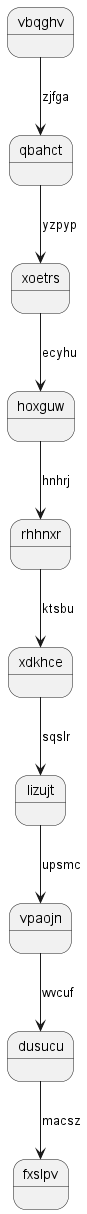

The diagram above was rendered by PlantUML. Its source (embedded in the PNG):
@startuml
state vbqghv
vbqghv --> qbahct : zjfga
qbahct --> xoetrs : yzpyp
xoetrs --> hoxguw : ecyhu
hoxguw --> rhhnxr : hnhrj
rhhnxr --> xdkhce : ktsbu
xdkhce --> lizujt : sqslr
lizujt --> vpaojn : upsmc
vpaojn --> dusucu : wvcuf
dusucu --> fxslpv : macsz
@enduml